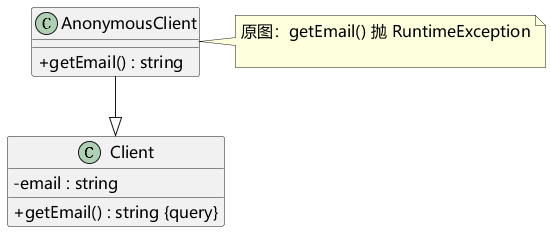

The diagram above was rendered by PlantUML. Its source (embedded in the PNG):
@startuml
skinparam defaultFontName Microsoft YaHei
skinparam defaultFontSize 16
skinparam shadowing false
skinparam classAttributeIconSize 0
skinparam backgroundColor white
class Client {
- email : string
+ getEmail() : string {query}
}
class AnonymousClient {
+ getEmail() : string
}
AnonymousClient --|> Client
note right of AnonymousClient
原图：getEmail() 抛 RuntimeException

end note
@enduml